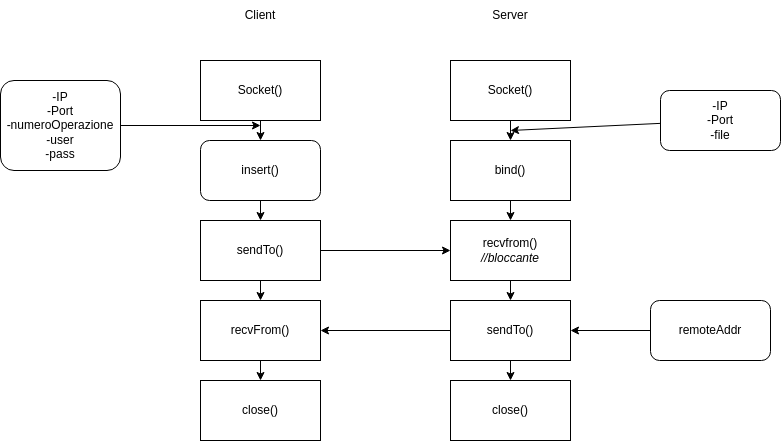

The diagram above was exported from draw.io. Its source (the exported page's mxGraphModel, read from the mxfile embedded in the PNG):
<mxGraphModel dx="902" dy="525" grid="1" gridSize="10" guides="1" tooltips="1" connect="1" arrows="1" fold="1" page="1" pageScale="1" pageWidth="850" pageHeight="1100" math="0" shadow="0">
  <root>
    <mxCell id="0" />
    <mxCell id="1" parent="0" />
    <mxCell id="2" value="Client" style="text;html=1;strokeColor=none;fillColor=none;align=center;verticalAlign=middle;whiteSpace=wrap;rounded=0;" vertex="1" parent="1">
      <mxGeometry x="250" y="40" width="60" height="30" as="geometry" />
    </mxCell>
    <mxCell id="3" value="Server" style="text;html=1;strokeColor=none;fillColor=none;align=center;verticalAlign=middle;whiteSpace=wrap;rounded=0;" vertex="1" parent="1">
      <mxGeometry x="500" y="40" width="60" height="30" as="geometry" />
    </mxCell>
    <mxCell id="15" style="edgeStyle=none;html=1;entryX=0.5;entryY=0;entryDx=0;entryDy=0;" edge="1" parent="1" source="4" target="12">
      <mxGeometry relative="1" as="geometry" />
    </mxCell>
    <mxCell id="4" value="Socket()" style="rounded=0;whiteSpace=wrap;html=1;" vertex="1" parent="1">
      <mxGeometry x="220" y="100" width="120" height="60" as="geometry" />
    </mxCell>
    <mxCell id="17" style="edgeStyle=none;html=1;" edge="1" parent="1" source="5" target="6">
      <mxGeometry relative="1" as="geometry" />
    </mxCell>
    <mxCell id="5" value="Socket()" style="rounded=0;whiteSpace=wrap;html=1;" vertex="1" parent="1">
      <mxGeometry x="470" y="100" width="120" height="60" as="geometry" />
    </mxCell>
    <mxCell id="18" style="edgeStyle=none;html=1;" edge="1" parent="1" source="6" target="10">
      <mxGeometry relative="1" as="geometry" />
    </mxCell>
    <mxCell id="6" value="bind()" style="rounded=0;whiteSpace=wrap;html=1;" vertex="1" parent="1">
      <mxGeometry x="470" y="180" width="120" height="60" as="geometry" />
    </mxCell>
    <mxCell id="22" style="edgeStyle=none;html=1;" edge="1" parent="1" source="7">
      <mxGeometry relative="1" as="geometry">
        <mxPoint x="530" y="170" as="targetPoint" />
      </mxGeometry>
    </mxCell>
    <mxCell id="7" value="-IP&lt;br&gt;-Port&lt;br&gt;-file" style="rounded=1;whiteSpace=wrap;html=1;" vertex="1" parent="1">
      <mxGeometry x="680" y="130" width="120" height="60" as="geometry" />
    </mxCell>
    <mxCell id="23" style="edgeStyle=none;html=1;" edge="1" parent="1" source="8">
      <mxGeometry relative="1" as="geometry">
        <mxPoint x="280" y="165" as="targetPoint" />
      </mxGeometry>
    </mxCell>
    <mxCell id="8" value="-IP&lt;br&gt;-Port&lt;br&gt;-numeroOperazione&lt;br&gt;-user&lt;br&gt;-pass" style="rounded=1;whiteSpace=wrap;html=1;" vertex="1" parent="1">
      <mxGeometry x="20" y="120" width="120" height="90" as="geometry" />
    </mxCell>
    <mxCell id="19" style="edgeStyle=none;html=1;" edge="1" parent="1" source="9" target="10">
      <mxGeometry relative="1" as="geometry" />
    </mxCell>
    <mxCell id="26" style="edgeStyle=none;html=1;" edge="1" parent="1" source="9" target="24">
      <mxGeometry relative="1" as="geometry" />
    </mxCell>
    <mxCell id="9" value="sendTo()" style="rounded=0;whiteSpace=wrap;html=1;" vertex="1" parent="1">
      <mxGeometry x="220" y="260" width="120" height="60" as="geometry" />
    </mxCell>
    <mxCell id="20" style="edgeStyle=none;html=1;entryX=0.5;entryY=0;entryDx=0;entryDy=0;" edge="1" parent="1" source="10" target="13">
      <mxGeometry relative="1" as="geometry" />
    </mxCell>
    <mxCell id="10" value="recvfrom()&lt;br&gt;&lt;i&gt;//bloccante&lt;/i&gt;" style="rounded=0;whiteSpace=wrap;html=1;" vertex="1" parent="1">
      <mxGeometry x="470" y="260" width="120" height="60" as="geometry" />
    </mxCell>
    <mxCell id="16" style="edgeStyle=none;html=1;" edge="1" parent="1" source="12" target="9">
      <mxGeometry relative="1" as="geometry" />
    </mxCell>
    <mxCell id="12" value="insert()" style="rounded=1;whiteSpace=wrap;html=1;" vertex="1" parent="1">
      <mxGeometry x="220" y="180" width="120" height="60" as="geometry" />
    </mxCell>
    <mxCell id="25" style="edgeStyle=none;html=1;entryX=1;entryY=0.5;entryDx=0;entryDy=0;" edge="1" parent="1" source="13" target="24">
      <mxGeometry relative="1" as="geometry" />
    </mxCell>
    <mxCell id="28" style="edgeStyle=none;html=1;" edge="1" parent="1" source="13" target="27">
      <mxGeometry relative="1" as="geometry" />
    </mxCell>
    <mxCell id="13" value="sendTo()" style="rounded=0;whiteSpace=wrap;html=1;" vertex="1" parent="1">
      <mxGeometry x="470" y="340" width="120" height="60" as="geometry" />
    </mxCell>
    <mxCell id="21" style="edgeStyle=none;html=1;entryX=1;entryY=0.5;entryDx=0;entryDy=0;" edge="1" parent="1" source="14" target="13">
      <mxGeometry relative="1" as="geometry" />
    </mxCell>
    <mxCell id="14" value="remoteAddr" style="rounded=1;whiteSpace=wrap;html=1;" vertex="1" parent="1">
      <mxGeometry x="670" y="340" width="120" height="60" as="geometry" />
    </mxCell>
    <mxCell id="30" style="edgeStyle=none;html=1;" edge="1" parent="1" source="24" target="29">
      <mxGeometry relative="1" as="geometry" />
    </mxCell>
    <mxCell id="24" value="recvFrom()" style="rounded=0;whiteSpace=wrap;html=1;" vertex="1" parent="1">
      <mxGeometry x="220" y="340" width="120" height="60" as="geometry" />
    </mxCell>
    <mxCell id="27" value="close()" style="rounded=0;whiteSpace=wrap;html=1;" vertex="1" parent="1">
      <mxGeometry x="470" y="420" width="120" height="60" as="geometry" />
    </mxCell>
    <mxCell id="29" value="close()" style="rounded=0;whiteSpace=wrap;html=1;" vertex="1" parent="1">
      <mxGeometry x="220" y="420" width="120" height="60" as="geometry" />
    </mxCell>
  </root>
</mxGraphModel>